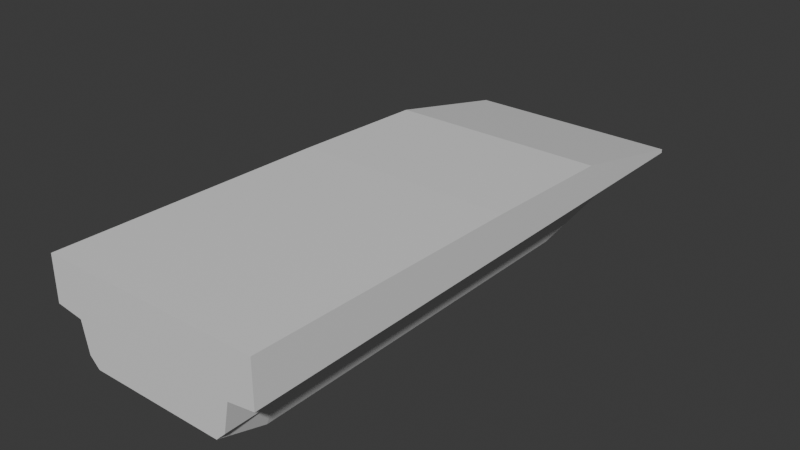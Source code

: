 # Source: IFV_hull.blend  (saved by Blender 4.3.34; exported with 4.5.12 LTS)
import bpy
from mathutils import Matrix  # noqa: F401  (used for matrix-valued properties, if any)

bpy.ops.wm.read_factory_settings(use_empty=True)
scene = bpy.context.scene
scene.name = 'Scene'

# ---- collections
col_collection = bpy.data.collections.new('Collection'); scene.collection.children.link(col_collection)

# ---- materials (node trees are filled in below, after node groups)
mat_material_001 = bpy.data.materials.new('Material.001')
mat_material_001.alpha_threshold = 0.0
mat_material_001.roughness = 0.5
mat_material_001.line_color = (0.0, 0.0, 0.0, 1.0)

# ---- material node trees
mat_material_001.use_nodes = True; mat_material_001.node_tree.nodes.clear()
_N = mat_material_001.node_tree.nodes; _L = mat_material_001.node_tree.links
n0 = _N.new('ShaderNodeOutputMaterial'); n0.name = 'Material Output'; n0.location = (300, 300)
n1 = _N.new('ShaderNodeBsdfPrincipled'); n1.name = 'Principled BSDF'; n1.location = (10, 300)
n1.inputs[3].default_value = 1.45
_L.new(n1.outputs[0], n0.inputs[0])
n0.is_active_output = True

# ---- world
world_world = bpy.data.worlds.new('World'); scene.world = world_world
world_world.use_nodes = True; world_world.node_tree.nodes.clear()
_N = world_world.node_tree.nodes; _L = world_world.node_tree.links
n0 = _N.new('ShaderNodeOutputWorld'); n0.name = 'World Output'; n0.location = (300, 300)
n1 = _N.new('ShaderNodeBackground'); n1.name = 'Background'; n1.location = (10, 300)
n1.inputs[0].default_value = (0.05088, 0.05088, 0.05088, 1.0)
_L.new(n1.outputs[0], n0.inputs[0])
n0.is_active_output = True
world_world.color = (0.05088, 0.05088, 0.05088)
world_world.sun_shadow_jitter_overblur = 0.0

# ---- meshes
me_cube_001 = bpy.data.meshes.new('Cube.001')
me_cube_001.from_pydata([(6.993, 2.833, 0.9546), (6.816, 1.737, 0.2243), (-5.981, 2.833, 2.06), (-5.981, 1.737, -0.3329), (-5.981, 0.0, -0.3329), (6.993, 0.0, 0.9546), (-5.981, 0.0, 2.06), (6.816, 0.0, 0.2243), (6.993, 2.833, 0.8519), (6.816, 1.983, 0.2556), (-5.981, 2.833, 0.8519), (-5.981, 1.983, -0.07404), (6.993, 0.0, 0.8519), (6.816, 0.0, 0.2556), (-5.981, 0.0, 0.8519), (-5.981, 0.0, -0.07404), (3.749, 1.737, -0.7304), (0.5058, 1.737, -0.7304), (-2.738, 1.737, -0.7304), (-2.738, 2.833, 1.987), (0.5058, 2.833, 1.911), (3.749, 2.833, 1.778), (3.749, 0.0, -0.7304), (0.5058, 0.0, -0.7304), (-2.738, 0.0, -0.7304), (-2.738, 0.0, 1.987), (0.5058, 0.0, 1.911), (3.749, 0.0, 1.778), (-2.738, 1.983, -0.07404), (0.5058, 1.983, -0.07404), (3.749, 1.983, -0.07404), (-2.738, 2.833, 0.8519), (0.5058, 2.833, 0.8519), (3.749, 2.833, 0.8519), (6.993, 2.135, 0.7476), (-5.981, 2.135, 0.7476), (6.993, 0.0, 0.7476), (-5.981, 0.0, 0.7476), (-2.738, 2.135, 0.7476), (0.5058, 2.135, 0.7476), (3.749, 2.135, 0.7476), (-4.877, 1.737, -0.7304), (-4.877, 0.0, -0.7304), (-4.877, 2.833, 2.035), (-4.877, 0.0, 2.035), (-4.877, 1.983, -0.07404), (-4.877, 2.833, 0.8519), (-4.877, 2.135, 0.7476)], [], [(14, 6, 2, 10), (33, 21, 0, 8), (8, 0, 5, 12), (16, 1, 7, 22), (43, 2, 6, 44), (1, 9, 13, 7), (34, 8, 12, 36), (16, 30, 9, 1), (40, 33, 8, 34), (4, 15, 11, 3), (37, 14, 10, 35), (47, 46, 31, 38), (38, 31, 32, 39), (39, 32, 33, 40), (41, 45, 28, 18), (18, 28, 29, 17), (17, 29, 30, 16), (0, 21, 27, 5), (21, 20, 26, 27), (20, 19, 25, 26), (41, 18, 24, 42), (18, 17, 23, 24), (17, 16, 22, 23), (46, 43, 19, 31), (31, 19, 20, 32), (32, 20, 21, 33), (29, 39, 40, 30), (28, 38, 39, 29), (45, 47, 38, 28), (15, 37, 35, 11), (30, 40, 34, 9), (9, 34, 36, 13), (11, 35, 47, 45), (10, 2, 43, 46), (3, 41, 42, 4), (3, 11, 45, 41), (35, 10, 46, 47), (19, 43, 44, 25)])
_uv = me_cube_001.uv_layers.new(name='UVMap')
_uv.uv.foreach_set('vector', [0.5417, 0.125, 0.625, 0.125, 0.625, 0.25, 0.5417, 0.25, 0.5417, 0.4375, 0.625, 0.4375, 0.625, 0.5, 0.5417, 0.5, 0.5417, 0.5, 0.625, 0.5, 0.625, 0.625, 0.5417, 0.625, 0.3125, 0.5, 0.375, 0.5, 0.375, 0.625, 0.3125, 0.625, 0.8537, 0.5, 0.875, 0.5, 0.875, 0.625, 0.8537, 0.625, 0.375, 0.5, 0.4583, 0.5, 0.4583, 0.625, 0.375, 0.625, 0.5323, 0.5, 0.5417, 0.5, 0.5417, 0.625, 0.5323, 0.625, 0.375, 0.4375, 0.4583, 0.4375, 0.4583, 0.5, 0.375, 0.5, 0.5323, 0.4375, 0.5417, 0.4375, 0.5417, 0.5, 0.5323, 0.5, 0.375, 0.125, 0.4583, 0.125, 0.4583, 0.25, 0.375, 0.25, 0.5323, 0.125, 0.5417, 0.125, 0.5417, 0.25, 0.5323, 0.25, 0.5323, 0.2713, 0.5417, 0.2713, 0.5417, 0.3125, 0.5323, 0.3125, 0.5323, 0.3125, 0.5417, 0.3125, 0.5417, 0.375, 0.5323, 0.375, 0.5323, 0.375, 0.5417, 0.375, 0.5417, 0.4375, 0.5323, 0.4375, 0.375, 0.2713, 0.4583, 0.2713, 0.4583, 0.3125, 0.375, 0.3125, 0.375, 0.3125, 0.4583, 0.3125, 0.4583, 0.375, 0.375, 0.375, 0.375, 0.375, 0.4583, 0.375, 0.4583, 0.4375, 0.375, 0.4375, 0.625, 0.5, 0.6875, 0.5, 0.6875, 0.625, 0.625, 0.625, 0.6875, 0.5, 0.75, 0.5, 0.75, 0.625, 0.6875, 0.625, 0.75, 0.5, 0.8125, 0.5, 0.8125, 0.625, 0.75, 0.625, 0.1463, 0.5, 0.1875, 0.5, 0.1875, 0.625, 0.1463, 0.625, 0.1875, 0.5, 0.25, 0.5, 0.25, 0.625, 0.1875, 0.625, 0.25, 0.5, 0.3125, 0.5, 0.3125, 0.625, 0.25, 0.625, 0.5417, 0.2713, 0.625, 0.2713, 0.625, 0.3125, 0.5417, 0.3125, 0.5417, 0.3125, 0.625, 0.3125, 0.625, 0.375, 0.5417, 0.375, 0.5417, 0.375, 0.625, 0.375, 0.625, 0.4375, 0.5417, 0.4375, 0.4583, 0.375, 0.5323, 0.375, 0.5323, 0.4375, 0.4583, 0.4375, 0.4583, 0.3125, 0.5323, 0.3125, 0.5323, 0.375, 0.4583, 0.375, 0.4583, 0.2713, 0.5323, 0.2713, 0.5323, 0.3125, 0.4583, 0.3125, 0.4583, 0.125, 0.5323, 0.125, 0.5323, 0.25, 0.4583, 0.25, 0.4583, 0.4375, 0.5323, 0.4375, 0.5323, 0.5, 0.4583, 0.5, 0.4583, 0.5, 0.5323, 0.5, 0.5323, 0.625, 0.4583, 0.625, 0.4583, 0.25, 0.5323, 0.25, 0.5323, 0.2713, 0.4583, 0.2713, 0.5417, 0.25, 0.625, 0.25, 0.625, 0.2713, 0.5417, 0.2713, 0.125, 0.5, 0.1463, 0.5, 0.1463, 0.625, 0.125, 0.625, 0.375, 0.25, 0.4583, 0.25, 0.4583, 0.2713, 0.375, 0.2713, 0.5323, 0.25, 0.5417, 0.25, 0.5417, 0.2713, 0.5323, 0.2713, 0.8125, 0.5, 0.8537, 0.5, 0.8537, 0.625, 0.8125, 0.625])
me_cube_001.materials.append(mat_material_001)
me_cube_001.use_mirror_vertex_groups = False
me_cube_001.update()

# ---- objects
ob_cube = bpy.data.objects.new('Cube', me_cube_001)

# ---- transforms, parenting, visibility, modifiers, constraints
ob_cube.location = (0.0, 0.0, 0.0)
ob_cube.rotation_euler = (0.0, -0.0, 1.571)
ob_cube.scale = (1.18, 1.047, 1.0)
ob_cube.lock_rotations_4d = False
ob_cube.empty_display_type = 'ARROWS'
ob_cube.lineart.crease_threshold = 0.0
_m = ob_cube.modifiers.new('Mirror', 'MIRROR')
_m.use_axis = (False, True, False)
_m.use_clip = True

# ---- collection membership
col_collection.objects.link(ob_cube)

# ---- scene / render settings (as saved in the file)
scene.frame_start = 1; scene.frame_end = 250; scene.frame_set(1)
scene.render.engine = 'BLENDER_EEVEE_NEXT'
bpy.context.view_layer.update()

# ---- added for rendering (the .blend has no active camera and no usable light): camera, sun
cam_auto = bpy.data.cameras.new('AutoCamera')
cam_auto.lens = 50.0
cam_auto.sensor_width = 36.0
cam_auto.clip_end = 1000.0
ob_auto_camera = bpy.data.objects.new('AutoCamera', cam_auto)
scene.collection.objects.link(ob_auto_camera)
ob_auto_camera.location = (15.4042, -17.8885, 12.9883)
ob_auto_camera.rotation_euler = (1.09748, -7.21219e-08, 0.694738)
scene.camera = ob_auto_camera
light_auto_sun = bpy.data.lights.new('AutoSun', 'SUN')
light_auto_sun.energy = 3.0
light_auto_sun.angle = 0.0523599
ob_auto_sun = bpy.data.objects.new('AutoSun', light_auto_sun)
scene.collection.objects.link(ob_auto_sun)
ob_auto_sun.rotation_euler = (0.872665, 0.174533, 0.523599)
bpy.context.view_layer.update()
